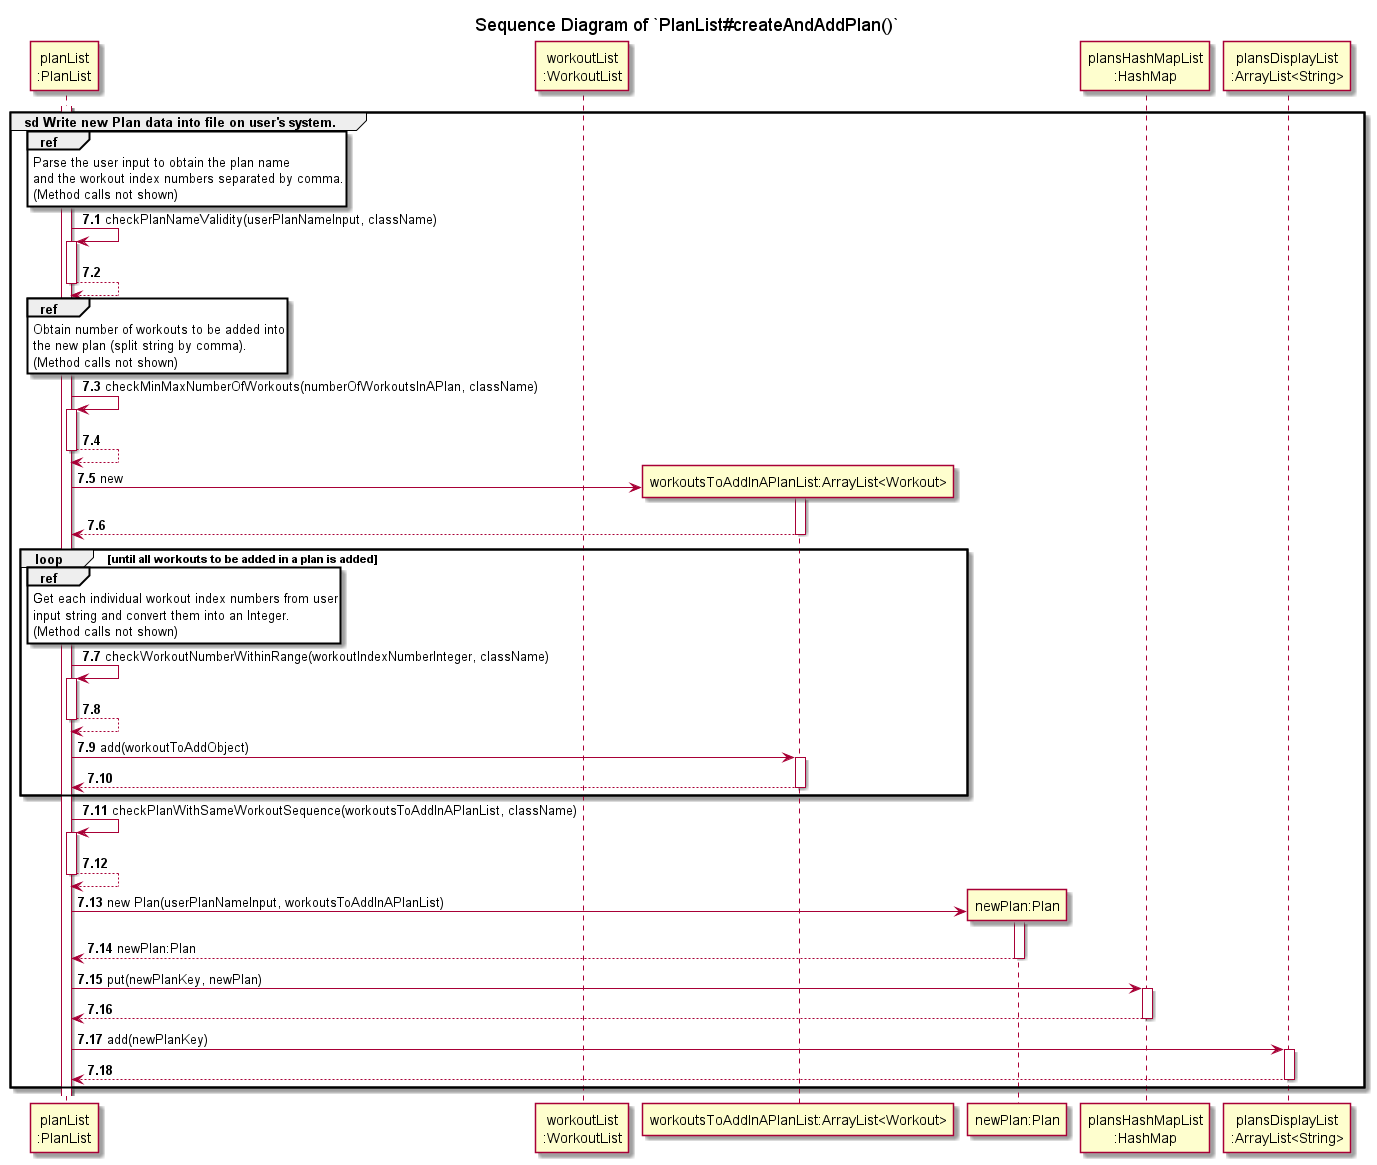

The diagram above was rendered by PlantUML. Its source (embedded in the PNG):
@startuml
'https://plantuml.com/sequence-diagram
!include ../Style.puml

autonumber 7.1

title Sequence Diagram of `PlanList#createAndAddPlan()`

participant "planList\n:PlanList" AS pl
participant "workoutList\n:WorkoutList" AS wl

activate pl
group sd Write new Plan data into file on user's system.

ref over pl
Parse the user input to obtain the plan name
and the workout index numbers separated by comma.
(Method calls not shown)
end

pl -> pl : checkPlanNameValidity(userPlanNameInput, className)
activate pl
return


ref over pl
Obtain number of workouts to be added into
the new plan (split string by comma).
(Method calls not shown)
end

pl -> pl : checkMinMaxNumberOfWorkouts(numberOfWorkoutsInAPlan, className)
activate pl
return

create "workoutsToAddInAPlanList:ArrayList<Workout>" AS wtoadd
pl -> wtoadd : new
activate wtoadd
return

loop until all workouts to be added in a plan is added

ref over pl
Get each individual workout index numbers from user
input string and convert them into an Integer.
(Method calls not shown)
end

pl -> pl : checkWorkoutNumberWithinRange(workoutIndexNumberInteger, className)
activate pl
return

pl -> wtoadd : add(workoutToAddObject)
activate wtoadd
return
end

pl -> pl : checkPlanWithSameWorkoutSequence(workoutsToAddInAPlanList, className)
activate pl
return

create "newPlan:Plan" AS newPlan
pl -> newPlan : new Plan(userPlanNameInput, workoutsToAddInAPlanList)
activate newPlan
return newPlan:Plan

pl -> "plansHashMapList\n:HashMap" : put(newPlanKey, newPlan)
activate "plansHashMapList\n:HashMap"
return

pl -> "plansDisplayList\n:ArrayList<String>" : add(newPlanKey)
activate "plansDisplayList\n:ArrayList<String>"
return

end
@enduml